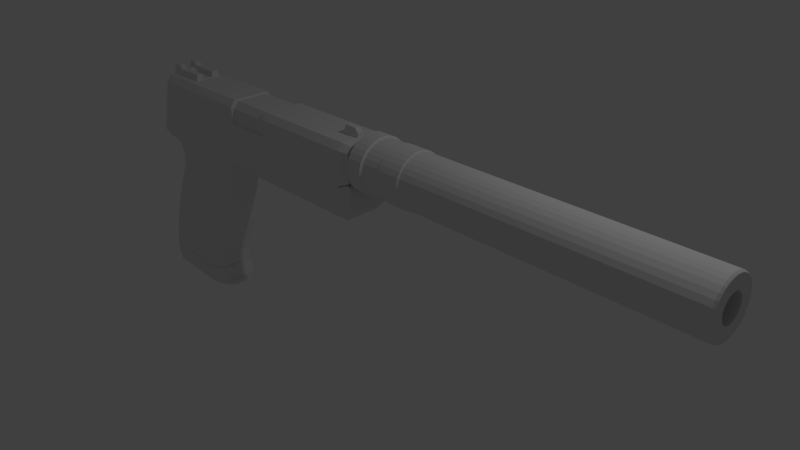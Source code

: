 # Source: Usp45.blend  (saved by Blender 2.65.0; exported with 4.5.12 LTS)
import bpy
from mathutils import Matrix  # noqa: F401  (used for matrix-valued properties, if any)

bpy.ops.wm.read_factory_settings(use_empty=True)
scene = bpy.context.scene
scene.name = 'Scene'

# ---- collections
col_collection_1 = bpy.data.collections.new('Collection 1'); scene.collection.children.link(col_collection_1)

# ---- materials (node trees are filled in below, after node groups)
mat_material = bpy.data.materials.new('Material')
mat_material.alpha_threshold = 0.0
mat_material.use_transparent_shadow = False
mat_material.roughness = 0.5
mat_material.line_color = (0.0, 0.0, 0.0, 1.0)

# ---- material node trees

# ---- world
world_world = bpy.data.worlds.new('World'); scene.world = world_world
world_world.color = (0.05088, 0.05088, 0.05088)
world_world.use_sun_shadow = False
world_world.sun_shadow_jitter_overblur = 0.0
world_world.cycles.sampling_method = 'MANUAL'
world_world.cycles.sample_map_resolution = 256

# ---- cameras
cam_camera = bpy.data.cameras.new('Camera')
cam_camera.clip_end = 100.0
cam_camera.lens = 35.0
cam_camera.sensor_width = 32.0
cam_camera.sensor_height = 18.0
cam_camera.ortho_scale = 7.314
cam_camera.dof.focus_distance = 0.0
cam_camera.dof.aperture_fstop = 128.0

# ---- lights
light_lamp = bpy.data.lights.new('Lamp', 'POINT')
light_lamp.transmission_factor = 0.0
light_lamp.cutoff_distance = 30.0
light_lamp.energy = 100.0
light_lamp.shadow_buffer_clip_start = 1.001
light_lamp.shadow_soft_size = 0.1
light_lamp.shadow_maximum_resolution = 0.006
light_lamp.use_absolute_resolution = True
light_lamp.cycles.use_multiple_importance_sampling = False

# ---- meshes
me_cube = bpy.data.meshes.new('Cube')
me_cube.from_pydata([(2.161, 0.4963, -1.128), (2.161, -0.4963, -1.128), (-6.455, -0.4373, -1.054), (-6.455, 0.4373, -1.054), (2.461, 0.451, -0.8475), (2.461, -0.451, -0.8475), (-2.411, 0.4963, -1.128), (-2.411, -0.4963, -1.128), (-5.793, 0.5209, -1.212), (-5.793, -0.5209, -1.212), (-2.41, 0.6883, -0.8587), (-2.41, -0.6883, -0.8587), (2.461, -0.6254, -0.6238), (2.461, 0.6254, -0.6238), (-4.08, -0.5066, -5.032), (-4.08, 0.5066, -5.032), (-5.253, -0.6883, -1.521), (-5.253, 0.6883, -1.521), (-2.957, -0.6883, -0.8587), (-2.957, 0.6883, -0.8587), (-5.716, 0.6883, -0.9181), (-5.716, -0.6883, -0.9181), (-3.128, 0.4963, -1.573), (-5.648, 0.5209, -1.511), (-5.35, 0.6883, -1.171), (-6.823, 0.5316, -5.28), (-6.823, -0.5316, -5.28), (-4.141, 0.4834, -4.997), (-4.141, -0.4834, -4.997), (-6.36, 0.6883, -4.887), (-6.36, -0.6883, -4.887), (-6.194, -0.6883, -4.114), (-6.194, 0.6883, -4.114), (-2.97, -0.4963, -1.128), (-2.97, 0.4963, -1.128), (-6.018, -0.5209, -2.566), (-3.542, -0.4963, -2.85), (-3.761, -0.4963, -3.545), (-3.761, 0.4963, -3.545), (-6.53, 0.5779, -0.8283), (-6.53, -0.5779, -0.8283), (2.161, -0.6883, -0.8587), (2.161, 0.6883, -0.8587), (-4.105, 0.4963, -4.972), (-4.105, -0.4963, -4.972), (-6.746, 0.5073, -4.899), (-6.746, -0.5073, -4.899), (-6.328, -0.5209, -3.303), (-6.328, 0.5209, -3.303), (-6.337, -0.6704, -4.914), (-6.337, 0.6704, -4.914), (-6.72, 0.5209, -4.489), (-4.103, 0.4963, -4.624), (-5.35, -0.6883, -1.171), (-5.648, -0.5209, -1.511), (-3.128, -0.4963, -1.573), (-6.779, -0.5209, -4.871), (-6.779, 0.5209, -4.871), (-6.04, -0.5209, -1.122), (-6.04, 0.5209, -1.122), (-6.6, 0.5209, -4.087), (-4.011, 0.4963, -4.258), (-6.018, 0.5209, -2.566), (-3.542, 0.4963, -2.85), (-3.286, -0.4963, -2.192), (-3.286, 0.4963, -2.192), (-6.373, 0.7025, -5.303), (-6.373, -0.7025, -5.303), (-5.283, 0.6883, -0.8814), (-5.283, -0.6883, -0.8814), (-6.6, -0.5209, -4.087), (-4.011, -0.4963, -4.258), (-3.956, 0.5066, -5.423), (-3.956, -0.5066, -5.423), (-6.31, -0.6883, -4.51), (-6.31, 0.6883, -4.51), (-5.926, -0.6883, -3.341), (-5.926, 0.6883, -3.341), (-5.949, 0.6883, -0.8283), (-5.949, -0.6883, -0.8283), (-6.81, 0.5316, -4.929), (-6.81, -0.5316, -4.929), (-6.72, -0.5209, -4.489), (-4.103, -0.4963, -4.624), (-6.382, -0.7025, -4.945), (-6.382, 0.7025, -4.945), (-5.63, 0.6883, -2.611), (-5.63, -0.6883, -2.611), (-5.297, 0.6883, -1.917), (-5.297, -0.6883, -1.917), (-5.671, 0.5209, -1.866), (-5.671, -0.5209, -1.866), (-3.963, -0.5066, -5.547), (-3.963, 0.5066, -5.547), (-6.38, -0.7025, -5.427), (-6.38, 0.7025, -5.427), (-3.799, 0.307, -5.555), (-3.799, -0.307, -5.555), (-3.793, -0.307, -5.431), (-3.793, 0.307, -5.431), (-2.34, 0.6883, -0.8587), (-2.34, -0.6883, -0.8587), (-0.9567, 0.6883, -0.8587), (-0.9567, -0.6883, -0.8587), (-1.015, 0.6883, -0.8587), (-1.015, -0.6883, -0.8587), (-2.341, -0.4963, -1.128), (-2.341, 0.4963, -1.128), (-0.9574, -0.4963, -1.128), (-0.9574, 0.4963, -1.128), (-1.015, 0.4963, -1.128), (-1.015, -0.4963, -1.128), (-5.744, -0.6883, -0.2325), (-5.022, -0.6883, -0.2659), (-2.338, 0.6883, -0.2669), (-1.013, 0.6883, -0.2601), (-0.9553, 0.6883, -0.2424), (-6.294, 0.5779, -0.2325), (2.161, -0.6883, -0.2437), (2.161, 0.6883, -0.2437), (-6.294, -0.5779, -0.2325), (-2.338, -0.6883, -0.2669), (-2.408, 0.6883, -0.2437), (2.461, -0.6254, -0.1128), (-5.412, 0.6883, -0.2891), (2.461, 0.6254, -0.1128), (-2.408, -0.6883, -0.2437), (-2.926, -0.6883, -0.2437), (-2.926, 0.6883, -0.2437), (-5.412, -0.6883, -0.2891), (-5.022, 0.6883, -0.2659), (-5.744, 0.6883, -0.2325), (-1.013, -0.6883, -0.2601), (-0.9553, -0.6883, -0.2424), (-6.114, 0.6883, -0.2325), (-6.114, -0.6883, -0.2325), (-6.043, 0.6756, -0.1857), (2.369, -0.6756, -0.0698), (-2.41, 0.6756, -0.1963), (-2.341, -0.6756, -0.2195), (-6.219, -0.5672, -0.1857), (-2.917, -0.6756, -0.1963), (-2.41, -0.6756, -0.1963), (2.369, 0.6756, -0.0698), (-5.353, 0.6756, -0.2406), (-5.68, 0.6756, -0.1857), (-4.971, 0.6756, -0.2181), (-5.353, -0.6756, -0.2406), (-2.917, 0.6756, -0.1963), (-6.043, -0.6756, -0.1857), (-6.34, -0.6883, -0.8283), (-6.34, 0.6883, -0.8283), (-0.9837, -0.6756, -0.195), (-1.041, -0.6756, -0.2127), (2.075, 0.6756, -0.1963), (2.075, -0.6756, -0.1963), (-6.219, 0.5672, -0.1857), (-0.9837, 0.6756, -0.195), (-1.041, 0.6756, -0.2127), (-2.341, 0.6756, -0.2195), (-4.971, -0.6756, -0.2181), (-5.68, -0.6756, -0.1857), (-6.319, -0.5209, -1.076), (-6.319, 0.5209, -1.076), (-2.518, -0.6143, -0.6831), (-2.518, 0.6143, -0.6831), (-0.9151, 0.6143, -0.6831), (-0.9151, -0.6143, -0.6831), (-2.518, -0.4686, 0.9198), (-2.518, 0.4686, 0.9198), (-0.9151, 0.4686, 0.9198), (-0.9151, -0.4686, 0.9198), (-2.518, 0.6143, 0.7288), (-2.518, -0.6143, 0.7288), (-0.9151, 0.6143, 0.7288), (-0.9151, -0.6143, 0.7288), (-0.9833, 0.2991, 0.4312), (2.698, 0.2991, 0.4312), (-0.9833, 0.2934, 0.3728), (2.698, 0.2934, 0.3728), (-0.9833, 0.2764, 0.3167), (2.698, 0.2764, 0.3167), (-0.9833, 0.2487, 0.265), (2.698, 0.2487, 0.265), (-0.9833, 0.2115, 0.2197), (2.698, 0.2115, 0.2197), (-0.9833, 0.1662, 0.1825), (2.698, 0.1662, 0.1825), (-0.9833, 0.1145, 0.1548), (2.698, 0.1145, 0.1548), (-0.9833, 0.05836, 0.1378), (2.698, 0.05836, 0.1378), (-0.9833, 4.933e-07, 0.132), (2.698, 5.737e-07, 0.132), (-0.9833, -0.05836, 0.1378), (2.698, -0.05836, 0.1378), (-0.9833, -0.1145, 0.1548), (2.698, -0.1145, 0.1548), (-0.9833, -0.1662, 0.1825), (2.698, -0.1662, 0.1825), (-0.9833, -0.2115, 0.2197), (2.698, -0.2115, 0.2197), (-0.9833, -0.2487, 0.265), (2.698, -0.2487, 0.265), (-0.9833, -0.2764, 0.3167), (2.698, -0.2764, 0.3167), (-0.9833, -0.2934, 0.3728), (2.698, -0.2934, 0.3728), (-0.9833, -0.2991, 0.4312), (2.698, -0.2991, 0.4312), (-0.9833, -0.2934, 0.4895), (2.698, -0.2934, 0.4895), (-0.9833, -0.2764, 0.5456), (2.698, -0.2764, 0.5456), (-0.9833, -0.2487, 0.5974), (2.698, -0.2487, 0.5974), (-0.9833, -0.2115, 0.6427), (2.698, -0.2115, 0.6427), (-0.9833, -0.1662, 0.6799), (2.698, -0.1662, 0.6799), (-0.9833, -0.1145, 0.7075), (2.698, -0.1145, 0.7075), (-0.9833, -0.05836, 0.7245), (2.698, -0.05836, 0.7245), (-0.9833, 6.792e-07, 0.7303), (2.698, 7.596e-07, 0.7303), (-0.9833, 0.05836, 0.7245), (2.698, 0.05836, 0.7245), (-0.9833, 0.1145, 0.7075), (2.698, 0.1145, 0.7075), (-0.9833, 0.1662, 0.6799), (2.698, 0.1662, 0.6799), (-0.9833, 0.2115, 0.6427), (2.698, 0.2115, 0.6427), (-0.9833, 0.2487, 0.5974), (2.698, 0.2487, 0.5974), (-0.9833, 0.2764, 0.5456), (2.698, 0.2764, 0.5456), (-0.9833, 0.2934, 0.4895), (2.698, 0.2934, 0.4895), (-3.39, -0.6883, -1.136), (-3.39, 0.6883, -1.136), (-4.502, 0.6883, -4.957), (-4.502, -0.6883, -4.957), (-4.143, -0.6883, -3.509), (-4.383, -0.7025, -5.401), (-4.383, 0.7025, -5.401), (-4.528, -0.6704, -4.983), (-4.528, 0.6704, -4.983), (-3.641, 0.6883, -2.144), (-3.641, -0.6883, -2.144), (-4.396, -0.6883, -4.233), (-4.492, -0.6883, -4.604), (-3.367, 0.6883, -0.8627), (-3.367, -0.6883, -0.8627), (-3.503, -0.6883, -1.564), (-3.911, -0.6883, -2.808), (-4.486, 0.7025, -5.017), (-4.486, -0.7025, -5.017), (-4.143, 0.6883, -3.509), (-4.396, 0.6883, -4.233), (-4.492, 0.6883, -4.604), (-3.503, 0.6883, -1.564), (-3.911, 0.6883, -2.808), (-4.389, -0.7025, -5.526), (-4.389, 0.7025, -5.526), (-3.295, 0.6883, -0.2477), (-3.295, -0.6883, -0.2477), (-3.279, -0.6756, -0.2002), (-3.279, 0.6756, -0.2002), (-6.546, -0.1932, 0.3099), (-6.546, 0.1932, 0.3099), (-6.238, 0.1932, -0.07834), (-6.238, -0.1932, -0.07834), (-6.402, -0.1932, 0.5648), (-6.402, 0.1932, 0.5648), (-5.987, 0.1932, 0.4677), (-5.987, -0.1932, 0.4677), (-6.273, 0.1932, 0.5189), (-6.418, 0.1932, 0.2137), (-6.273, -0.1932, 0.5189), (-6.418, -0.1932, 0.2137), (-6.161, -0.1932, 0.4925), (-6.31, 0.1932, 0.08588), (-6.31, -0.1932, 0.08588), (-6.161, 0.1932, 0.4925), (-6.244, -0.1932, 0.4441), (-6.364, -0.1932, 0.1733), (-6.244, 0.1932, 0.4441), (-6.364, 0.1932, 0.1733), (-6.194, -0.1932, 0.4112), (-6.194, 0.1932, 0.4112), (-6.024, -0.1932, 0.3648), (-6.024, 0.1932, 0.3648), (-6.52, -0.1932, 0.5543), (-6.52, 0.1932, 0.5543), (-6.271, -0.1932, 0.3829), (-6.271, 0.1932, 0.3829), (-6.306, -0.1932, 0.4499), (-6.306, 0.1932, 0.4499), (-6.263, -0.1932, 0.2462), (-6.263, 0.1932, 0.2462), (-6.372, 0.1932, 0.3099), (-6.118, -0.1932, 0.171), (-6.118, 0.1932, 0.171), (-6.586, 0.1932, 0.4374), (-6.326, -0.1932, 0.2586), (-6.326, 0.1932, 0.2586), (-6.586, -0.1932, 0.4374), (-6.372, -0.1932, 0.3099)], [], [(163, 162, 2, 3), (151, 163, 3, 39), (41, 1, 5, 12), (1, 0, 4, 5), (107, 106, 7, 6), (100, 107, 6, 10), (114, 100, 10, 122), (10, 6, 34, 19), (22, 55, 64, 65), (6, 7, 33, 34), (68, 24, 8, 20), (118, 41, 12, 123), (4, 13, 12, 5), (106, 101, 11, 7), (134, 151, 39, 117), (0, 42, 13, 4), (2, 40, 39, 3), (162, 150, 40, 2), (7, 11, 18, 33), (53, 69, 21, 9), (122, 10, 19, 128), (130, 68, 20, 124), (261, 52, 43, 242), (53, 9, 54, 16), (9, 21, 79, 58), (241, 34, 22, 262), (263, 63, 38, 259), (35, 62, 48, 47), (259, 38, 61, 260), (87, 35, 47, 76), (46, 45, 80, 81), (124, 20, 78, 131), (9, 8, 23, 54), (262, 22, 65, 249), (52, 83, 44, 43), (8, 9, 58, 59), (34, 33, 55, 22), (56, 57, 45, 46), (63, 36, 37, 38), (82, 51, 57, 56), (16, 54, 91, 89), (74, 82, 56, 30), (54, 23, 90, 91), (20, 8, 59, 78), (70, 60, 51, 82), (89, 91, 35, 87), (91, 90, 62, 35), (249, 65, 63, 263), (65, 64, 36, 63), (61, 71, 83, 52), (76, 47, 70, 31), (38, 37, 71, 61), (47, 48, 60, 70), (43, 44, 28, 27), (31, 70, 82, 74), (30, 56, 46, 49), (27, 28, 14, 15), (260, 61, 52, 261), (49, 46, 81, 84), (248, 27, 15, 257), (81, 80, 25, 26), (242, 43, 27, 248), (66, 67, 26, 25), (257, 15, 72, 246), (84, 81, 26, 67), (15, 14, 73, 72), (253, 241, 24, 68), (240, 254, 69, 53), (266, 253, 68, 130), (51, 75, 29, 57), (240, 53, 16, 255), (8, 24, 17, 23), (62, 86, 77, 48), (48, 77, 32, 60), (256, 87, 76, 244), (23, 17, 88, 90), (255, 16, 89, 250), (252, 74, 30, 243), (250, 89, 87, 256), (90, 88, 86, 62), (244, 76, 31, 251), (251, 31, 74, 252), (243, 30, 49, 247), (60, 32, 75, 51), (247, 49, 84, 258), (45, 50, 85, 80), (57, 29, 50, 45), (67, 66, 95, 94), (80, 85, 66, 25), (258, 84, 67, 245), (111, 105, 101, 106), (99, 98, 97, 96), (102, 109, 110, 104), (72, 73, 98, 99), (110, 111, 106, 107), (104, 110, 107, 100), (265, 264, 94, 95), (73, 92, 97, 98), (119, 42, 102, 116), (1, 41, 103, 108), (246, 72, 93, 265), (245, 67, 94, 264), (109, 108, 111, 110), (116, 102, 104, 115), (108, 103, 105, 111), (93, 72, 99, 96), (42, 0, 109, 102), (92, 93, 96, 97), (0, 1, 108, 109), (115, 104, 100, 114), (159, 114, 122, 138), (155, 118, 123, 137), (136, 134, 117, 156), (138, 122, 128, 148), (146, 130, 124, 144), (144, 124, 131, 145), (269, 266, 130, 146), (154, 119, 116, 157), (157, 116, 115, 158), (158, 115, 114, 159), (11, 126, 127, 18), (21, 129, 112, 79), (42, 119, 125, 13), (41, 118, 133, 103), (105, 132, 121, 101), (150, 135, 120, 40), (103, 133, 132, 105), (13, 125, 123, 12), (40, 120, 117, 39), (101, 121, 126, 11), (254, 267, 113, 69), (69, 113, 129, 21), (120, 140, 156, 117), (125, 143, 137, 123), (267, 268, 160, 113), (133, 152, 153, 132), (119, 154, 143, 125), (118, 155, 152, 133), (132, 153, 139, 121), (135, 149, 140, 120), (145, 131, 134, 136), (121, 139, 142, 126), (113, 160, 147, 129), (129, 147, 161, 112), (126, 142, 141, 127), (78, 59, 163, 151), (131, 78, 151, 134), (155, 154, 157, 152), (154, 155, 137, 143), (58, 79, 150, 162), (79, 112, 135, 150), (112, 161, 149, 135), (59, 58, 162, 163), (173, 172, 165, 164), (172, 174, 166, 165), (174, 175, 167, 166), (175, 173, 164, 167), (164, 165, 166, 167), (171, 170, 169, 168), (168, 169, 172, 173), (169, 170, 174, 172), (170, 171, 175, 174), (171, 168, 173, 175), (176, 177, 179, 178), (178, 179, 181, 180), (180, 181, 183, 182), (182, 183, 185, 184), (184, 185, 187, 186), (186, 187, 189, 188), (188, 189, 191, 190), (190, 191, 193, 192), (192, 193, 195, 194), (194, 195, 197, 196), (196, 197, 199, 198), (198, 199, 201, 200), (200, 201, 203, 202), (202, 203, 205, 204), (204, 205, 207, 206), (206, 207, 209, 208), (208, 209, 211, 210), (210, 211, 213, 212), (212, 213, 215, 214), (214, 215, 217, 216), (216, 217, 219, 218), (218, 219, 221, 220), (220, 221, 223, 222), (222, 223, 225, 224), (224, 225, 227, 226), (226, 227, 229, 228), (228, 229, 231, 230), (230, 231, 233, 232), (232, 233, 235, 234), (234, 235, 237, 236), (179, 177, 239, 237, 235, 233, 231, 229, 227, 225, 223, 221, 219, 217, 215, 213, 211, 209, 207, 205, 203, 201, 199, 197, 195, 193, 191, 189, 187, 185, 183, 181), (238, 239, 177, 176), (236, 237, 239, 238), (176, 178, 180, 182, 184, 186, 188, 190, 192, 194, 196, 198, 200, 202, 204, 206, 208, 210, 212, 214, 216, 218, 220, 222, 224, 226, 228, 230, 232, 234, 236, 238), (75, 261, 242, 29), (24, 241, 262, 17), (86, 263, 259, 77), (77, 259, 260, 32), (17, 262, 249, 88), (88, 249, 263, 86), (32, 260, 261, 75), (50, 248, 257, 85), (29, 242, 248, 50), (85, 257, 246, 66), (19, 34, 241, 253), (33, 18, 254, 240), (128, 19, 253, 266), (33, 240, 255, 55), (36, 256, 244, 37), (55, 255, 250, 64), (83, 252, 243, 44), (64, 250, 256, 36), (37, 244, 251, 71), (71, 251, 252, 83), (44, 243, 247, 28), (28, 247, 258, 14), (14, 258, 245, 73), (93, 92, 264, 265), (66, 246, 265, 95), (73, 245, 264, 92), (148, 128, 266, 269), (18, 127, 267, 254), (127, 141, 268, 267), (308, 305, 271, 270), (301, 304, 272, 283), (304, 303, 273, 272), (309, 308, 270, 281), (284, 283, 272, 273), (280, 278, 275, 274), (305, 302, 279, 271), (306, 309, 281, 287), (270, 271, 279, 281), (286, 288, 278, 280), (307, 301, 283, 289), (280, 274, 294, 298), (282, 285, 288, 286), (277, 276, 285, 282), (302, 307, 289, 279), (303, 300, 284, 273), (275, 278, 299, 295), (287, 289, 283, 284), (278, 288, 297, 299), (300, 306, 287, 284), (281, 279, 289, 287), (285, 276, 293, 291), (288, 285, 291, 297), (274, 275, 295, 294), (276, 277, 292, 293), (286, 280, 298, 296), (277, 282, 290, 292), (282, 286, 296, 290), (293, 292, 303, 304), (298, 294, 308, 309), (290, 296, 306, 300), (295, 299, 302, 305), (297, 291, 301, 307), (294, 295, 305, 308), (292, 290, 300, 303), (296, 298, 309, 306), (291, 293, 304, 301), (299, 297, 307, 302)])
me_cube.materials.append(mat_material)
me_cube.use_remesh_preserve_volume = False
me_cube.use_remesh_preserve_attributes = False
me_cube.use_mirror_vertex_groups = False
me_cube.update()
me_cube_001 = bpy.data.meshes.new('Cube.001')
me_cube_001.from_pydata([(1.629, -0.1247, 0.8243), (1.629, 0.1247, 0.8243), (2.217, 0.1247, 0.8243), (2.217, -0.1247, 0.8243), (1.783, -0.07679, 1.214), (1.783, 0.07679, 1.214), (2.212, 0.07679, 1.083), (2.212, -0.07679, 1.083), (2.121, 0.07679, 1.192), (2.079, 0.1247, 0.8243), (2.121, -0.07679, 1.192), (2.079, -0.1247, 0.8243), (-5.839, -0.4056, 0.8364), (-5.839, 0.4056, 0.8364), (-4.61, 0.4056, 0.8364), (-4.61, -0.4056, 0.8364), (-5.804, -0.3317, 1.25), (-5.804, 0.3317, 1.25), (-4.625, 0.3404, 1.15), (-4.625, -0.3404, 1.15), (-5.43, 0.3404, 1.15), (-5.43, 0.4056, 0.8364), (-5.43, -0.3404, 1.15), (-5.43, -0.4056, 0.8364), (-5.49, -0.4056, 0.8364), (-5.582, 0.3317, 1.25), (-5.582, -0.3317, 1.25), (-5.49, 0.4056, 0.8364), (-5.49, -0.1787, 0.8364), (-4.61, -0.1787, 0.8364), (-5.819, -0.1461, 1.085), (-5.582, -0.1461, 1.085), (-5.839, 0.1679, 0.8364), (-4.61, 0.1679, 0.8364), (-5.819, 0.1373, 1.085), (-4.618, 0.141, 0.986), (-5.819, -8.702e-08, 1.085), (-5.839, -8.702e-08, 0.8364), (-4.618, -8.702e-08, 0.986), (-4.61, -8.702e-08, 0.8364), (-5.49, 0.2028, 0.8364), (-5.43, 0.1702, 1.15), (-5.582, 0.1658, 1.25), (-5.43, 0.2028, 0.8364), (-5.43, -8.702e-08, 0.8364), (-5.43, -8.702e-08, 0.986), (-5.49, -8.702e-08, 0.8364), (-5.582, -8.702e-08, 1.085), (-5.49, 0.1679, 0.8364), (-5.43, 0.1679, 0.8364), (-5.43, 0.141, 0.986), (-5.582, 0.1373, 1.085), (-5.43, -0.1714, 1.15), (-5.43, -0.2042, 0.8364), (-4.625, -0.1714, 1.15), (-5.839, -0.2042, 0.8364), (-5.582, -0.167, 1.25), (-5.49, -0.2042, 0.8364), (-5.804, -0.167, 1.25), (-4.61, -0.2042, 0.8364), (-5.43, -0.1787, 0.8364), (-5.839, -0.1787, 0.8364), (-4.618, -0.15, 0.986), (-5.43, -0.15, 0.986), (-5.839, 0.2028, 0.8364), (-4.625, 0.1702, 1.15), (-4.61, 0.2028, 0.8364), (-5.804, 0.1658, 1.25), (2.161, 0.5494, 0.961), (2.161, -0.5494, 0.961), (-5.893, -0.4612, 0.961), (-5.893, 0.4612, 0.961), (2.461, 0.4992, 0.9155), (2.461, -0.4992, 0.9155), (-2.404, 0.5494, 0.961), (-2.404, -0.5494, 0.961), (-4.897, 0.5494, 0.961), (-4.897, -0.5494, 0.961), (-4.58, -0.5494, 0.961), (-2.873, -0.5494, 0.961), (-2.873, 0.5494, 0.961), (-1.063, 0.5568, 0.3206), (-2.287, 0.5568, 0.3102), (-4.58, 0.5494, 0.961), (-5.395, -0.5494, 0.961), (-5.395, 0.5494, 0.961), (-5.735, 0.6883, -0.1386), (-5.012, 0.6883, -0.1712), (-5.4, -0.6883, -0.1938), (-2.924, 0.6883, -0.149), (2.461, 0.6254, 0.7665), (2.461, -0.6254, 0.7665), (-6.284, -0.5779, -0.1386), (-2.338, -0.6883, -0.1731), (-2.408, 0.6883, -0.149), (2.461, -0.6254, -0.02223), (-4.656, -0.6883, 0.7598), (-4.656, 0.6883, 0.7598), (-2.352, 0.5568, 0.3456), (-2.352, -0.5544, 0.3456), (-5.455, -0.6883, 0.7656), (-5.455, 0.6883, 0.7656), (2.461, 0.6254, -0.02223), (-5.4, 0.6883, -0.1938), (-2.924, -0.6883, -0.149), (-2.408, -0.6883, -0.149), (-0.9533, -0.6883, 0.7846), (-0.9533, 0.6883, 0.7846), (-0.9529, -0.5494, 0.9646), (-0.9529, 0.5494, 0.9646), (-2.351, 0.5568, 0.7596), (-2.351, -0.5544, 0.7596), (-5.963, -0.5779, 0.7656), (-5.963, 0.5779, 0.7656), (-1.008, 0.4447, 0.9226), (-1.008, -0.4423, 0.9226), (-4.986, -0.6883, 0.7558), (-2.405, -0.6883, 0.7814), (2.161, 0.6883, 0.7814), (2.161, -0.6883, 0.7814), (-5.735, -0.6883, -0.1386), (-5.012, -0.6883, -0.1712), (-2.338, 0.6883, -0.1731), (-1.013, 0.6883, -0.166), (-2.405, 0.6883, 0.7814), (-4.986, 0.6883, 0.7558), (-2.882, 0.6883, 0.7814), (-2.882, -0.6883, 0.7814), (-1.013, -0.6883, -0.166), (-0.9553, -0.6883, -0.1477), (2.161, 0.6883, -0.149), (2.161, -0.6883, -0.149), (-6.284, 0.5779, -0.1386), (-0.9553, 0.6883, -0.1477), (-6.105, -0.6883, -0.1386), (-6.105, 0.6883, -0.1386), (-5.932, 0.6883, 0.3713), (-6.043, 0.6756, -0.1857), (-2.406, -0.6883, 0.3162), (2.461, 0.6254, 0.3721), (-6.124, -0.5779, 0.3135), (-2.406, 0.6883, 0.3162), (-5.577, -0.6883, 0.3713), (-1.009, 0.5568, 0.7625), (-2.336, 0.6883, 0.2764), (-4.834, -0.6883, 0.2943), (-2.903, -0.6883, 0.3162), (-5.193, 0.6883, 0.281), (-1.012, 0.6883, 0.2881), (-5.595, -0.6883, 0.3135), (-5.951, 0.6883, 0.3135), (-5.932, -0.6883, 0.3713), (-4.834, 0.6883, 0.2943), (-5.193, -0.6883, 0.281), (-1.009, -0.5544, 0.7625), (-0.9542, -0.6883, 0.3781), (-5.595, 0.6883, 0.3135), (-2.903, 0.6883, 0.3162), (2.369, -0.6756, -0.0698), (-2.41, 0.6756, -0.1963), (-2.341, -0.6756, -0.2195), (-6.219, -0.5672, -0.1857), (-2.917, -0.6756, -0.1963), (-2.41, -0.6756, -0.1963), (2.369, 0.6756, -0.0698), (-5.353, 0.6756, -0.2406), (2.461, -0.6254, 0.3721), (-2.336, -0.6883, 0.2764), (-5.68, 0.6756, -0.1857), (-4.971, 0.6756, -0.2181), (-5.353, -0.6756, -0.2406), (-2.917, 0.6756, -0.1963), (-0.9543, -0.6883, 0.3185), (-1.012, -0.6883, 0.2881), (-4.812, -0.6883, 0.3538), (-2.35, -0.4423, 0.9195), (-5.951, -0.6883, 0.3135), (-6.043, -0.6756, -0.1857), (2.161, -0.6883, 0.3757), (-0.9542, 0.6883, 0.3781), (-0.9837, -0.6756, -0.195), (-1.041, -0.6756, -0.2127), (-2.35, 0.4447, 0.9195), (2.461, -0.6254, 0.4226), (2.161, 0.6883, 0.3162), (-6.124, 0.5779, 0.3135), (-5.797, -0.6883, 0.7656), (-5.797, 0.6883, 0.7656), (2.075, 0.6756, -0.1963), (2.075, -0.6756, -0.1963), (-6.219, 0.5672, -0.1857), (-0.9837, 0.6756, -0.195), (-0.9543, 0.6883, 0.3185), (2.161, -0.6883, 0.3162), (-1.041, 0.6756, -0.2127), (-2.341, 0.6756, -0.2195), (-4.971, -0.6756, -0.2181), (-5.68, -0.6756, -0.1857), (2.161, 0.6883, 0.3757), (-6.103, 0.5779, 0.3713), (-6.103, -0.5779, 0.3713), (-2.406, 0.6883, 0.3757), (-5.167, 0.6883, 0.3417), (-2.9, -0.6883, 0.3757), (2.461, 0.6254, 0.4226), (-2.406, -0.6883, 0.3757), (-2.9, 0.6883, 0.3757), (-5.577, 0.6883, 0.3713), (-5.167, -0.6883, 0.3417), (-4.812, 0.6883, 0.3538), (-5.731, -0.5494, 0.961), (-5.731, 0.5494, 0.961), (-1.009, -0.5544, 0.4007), (-2.287, -0.5544, 0.3102), (-1.009, -0.5544, 0.3476), (-1.063, -0.5544, 0.3206), (-1.009, 0.5568, 0.4007), (-1.009, 0.5568, 0.3476), (-2.352, 0.5568, 0.3986), (-2.352, -0.5544, 0.3986), (2.161, -3.576e-07, 0.961), (-5.893, 2.086e-07, 0.961), (2.461, -3.278e-07, 0.9155), (-2.404, 5.96e-08, 0.961), (-4.897, 5.96e-08, 0.961), (-2.873, 5.96e-08, 0.961), (-5.395, 1.788e-07, 0.961), (-4.58, 5.96e-08, 0.961), (-5.963, 1.788e-07, 0.7656), (-6.284, 1.788e-07, -0.1386), (2.461, -2.98e-07, 0.7665), (-0.9529, -5.96e-08, 0.9646), (2.461, -1.788e-07, -0.02223), (2.461, -2.384e-07, 0.4226), (2.369, -1.788e-07, -0.0698), (-6.219, 1.788e-07, -0.1857), (-1.008, 0.001189, 0.9226), (-5.731, 1.788e-07, 0.961), (2.461, -2.384e-07, 0.3721), (-2.35, 0.001189, 0.9195), (-2.351, 0.001189, 0.7596), (-2.352, 0.001189, 0.3986), (-2.352, 0.001189, 0.3456), (-2.287, 0.001189, 0.3102), (-1.063, 0.001189, 0.3206), (-1.009, 0.001189, 0.3476), (-1.009, 0.001189, 0.4007), (-1.009, 0.001189, 0.7625), (2.369, -0.2146, -0.0698), (2.461, -0.1986, 0.4226), (2.461, -0.1986, -0.02223), (-0.9529, -0.1745, 0.9646), (-2.287, -0.1753, 0.3102), (-2.352, -0.1753, 0.3456), (-2.351, -0.1753, 0.7596), (-6.103, -0.1835, 0.3713), (-5.049, 1.788e-07, 0.3739), (-5.069, 1.788e-07, 0.3161), (-5.731, 0.1844, 0.961), (2.461, 0.2099, 0.3721), (-6.219, -0.1801, -0.1857), (-6.124, -0.1835, 0.3135), (-6.284, -0.1835, -0.1386), (-5.963, -0.1835, 0.7656), (-4.897, 0.1844, 0.961), (-2.873, 0.1844, 0.961), (-1.009, -0.1753, 0.4007), (-1.009, -0.1753, 0.3476), (2.461, 0.1675, 0.9155), (-2.404, 0.1844, 0.961), (-2.287, 0.1877, 0.3102), (-1.009, 0.1877, 0.3476), (-5.893, -0.1465, 0.961), (-1.009, -0.1753, 0.7625), (-1.063, -0.1753, 0.3206), (-2.352, -0.1753, 0.3986), (-1.009, 0.1877, 0.4007), (2.161, 0.1844, 0.961), (-2.35, 0.15, 0.9195), (-2.352, 0.1877, 0.3986), (-5.069, 0.1939, 0.3161), (-5.049, 0.1939, 0.3739), (-2.35, -0.1396, 0.9195), (2.461, -0.1986, 0.3721), (-5.731, -0.1745, 0.961), (-1.008, -0.1396, 0.9226), (-5.23, 1.788e-07, -0.136), (-4.908, 1.788e-07, 0.7682), (-4.897, -0.1745, 0.961), (-2.404, -0.1745, 0.961), (2.461, -0.1585, 0.9155), (2.161, -0.1745, 0.961), (-4.908, 0.1939, 0.7682), (-5.23, 0.1939, -0.136), (-6.219, 0.1904, -0.1857), (-6.103, 0.1939, 0.3713), (2.461, 0.2099, 0.7665), (-0.9529, 0.1844, 0.9646), (-4.908, -0.1835, 0.7682), (-5.23, -0.1835, -0.136), (2.461, -0.1986, 0.7665), (-4.58, -0.1745, 0.961), (-5.395, -0.1745, 0.961), (-2.873, -0.1745, 0.961), (2.461, 0.2099, -0.02223), (2.461, 0.2099, 0.4226), (2.369, 0.2267, -0.0698), (-1.008, 0.15, 0.9226), (-5.395, 0.1844, 0.961), (-4.58, 0.1844, 0.961), (-5.069, -0.1835, 0.3161), (-5.049, -0.1835, 0.3739), (-1.063, 0.1877, 0.3206), (-1.009, 0.1877, 0.7625), (-2.351, 0.1877, 0.7596), (-2.352, 0.1877, 0.3456), (-6.124, 0.1939, 0.3135), (-6.284, 0.1939, -0.1386), (-5.963, 0.1939, 0.7656), (-5.893, 0.1548, 0.961)], [], [(4, 5, 1, 0), (8, 6, 2, 9), (6, 7, 3, 2), (10, 4, 0, 11), (11, 9, 2, 3), (10, 8, 5, 4), (5, 8, 9, 1), (7, 10, 11, 3), (0, 1, 9, 11), (7, 6, 8, 10), (67, 17, 13, 64), (20, 18, 14, 21), (54, 19, 15, 59), (26, 16, 12, 24), (43, 21, 14, 66), (42, 25, 17, 67), (25, 20, 21, 27), (19, 22, 23, 15), (40, 27, 21, 43), (65, 18, 20, 41), (22, 26, 24, 23), (62, 38, 45, 63), (35, 38, 39, 33), (64, 13, 27, 40), (30, 36, 37, 61), (17, 25, 27, 13), (63, 45, 47, 31), (41, 20, 25, 42), (61, 37, 46, 28), (60, 44, 39, 29), (31, 47, 36, 30), (28, 46, 44, 60), (12, 55, 57, 24), (22, 52, 56, 26), (23, 53, 59, 15), (38, 62, 29, 39), (16, 58, 55, 12), (50, 41, 42, 51), (57, 28, 60, 53), (51, 42, 67, 34), (62, 54, 59, 29), (19, 54, 52, 22), (65, 35, 33, 66), (36, 34, 32, 37), (26, 56, 58, 16), (32, 64, 40, 48), (24, 57, 53, 23), (18, 65, 66, 14), (49, 43, 66, 33), (35, 65, 41, 50), (37, 32, 48, 46), (53, 60, 29, 59), (56, 31, 30, 58), (48, 40, 43, 49), (34, 67, 64, 32), (58, 30, 61, 55), (52, 63, 31, 56), (44, 49, 33, 39), (55, 61, 28, 57), (54, 62, 63, 52), (38, 35, 50, 45), (46, 48, 49, 44), (45, 50, 51, 47), (47, 51, 34, 36), (284, 272, 70, 210), (291, 69, 73, 290), (186, 210, 70, 112), (318, 319, 71, 113), (300, 290, 73, 91), (118, 68, 72, 90), (314, 110, 182, 278), (144, 141, 98, 82), (117, 75, 79, 127), (96, 78, 77, 116), (289, 303, 79, 75), (301, 288, 77, 78), (116, 77, 84, 100), (288, 302, 84, 77), (127, 79, 78, 96), (303, 301, 78, 79), (297, 109, 114, 307), (106, 108, 115, 154), (249, 300, 91, 183), (291, 251, 108, 69), (76, 125, 101, 85), (138, 167, 213, 99), (80, 126, 97, 83), (198, 118, 90, 204), (289, 75, 175, 282), (107, 179, 216, 143), (211, 187, 113, 71), (167, 173, 215, 213), (205, 117, 127, 203), (203, 127, 96, 174), (151, 186, 112, 200), (178, 119, 106, 155), (295, 318, 113, 199), (172, 155, 212, 214), (119, 69, 108, 106), (205, 138, 99, 219), (75, 117, 111, 175), (208, 116, 100, 142), (148, 144, 82, 81), (83, 97, 125, 76), (141, 94, 89, 157), (69, 119, 91, 73), (174, 96, 116, 208), (74, 124, 126, 80), (68, 118, 107, 109), (163, 105, 104, 162), (170, 88, 120, 197), (188, 130, 102, 164), (144, 122, 94, 141), (157, 89, 87, 152), (152, 87, 103, 147), (189, 131, 129, 180), (181, 128, 93, 160), (184, 130, 133, 192), (177, 134, 92, 161), (180, 129, 128, 181), (148, 123, 122, 144), (248, 250, 95, 158), (192, 133, 123, 148), (150, 135, 132, 185), (294, 317, 132, 190), (160, 93, 105, 163), (147, 103, 86, 156), (162, 104, 121, 196), (193, 131, 95, 166), (196, 121, 88, 170), (130, 188, 191, 133), (173, 172, 214, 215), (105, 138, 146, 104), (123, 194, 195, 122), (131, 193, 172, 129), (103, 165, 168, 86), (209, 152, 147, 202), (141, 201, 218, 98), (133, 191, 194, 123), (250, 283, 166, 95), (97, 209, 202, 125), (202, 147, 156, 207), (122, 195, 159, 94), (125, 202, 207, 101), (317, 316, 185, 132), (94, 159, 171, 89), (118, 198, 179, 107), (198, 184, 192, 179), (201, 124, 110, 218), (142, 100, 186, 151), (179, 192, 217, 216), (87, 169, 165, 103), (131, 189, 158, 95), (93, 167, 138, 105), (89, 171, 169, 87), (135, 137, 190, 132), (136, 150, 185, 199), (178, 193, 166, 183), (128, 173, 167, 93), (117, 205, 219, 111), (146, 203, 174, 145), (201, 141, 157, 206), (153, 208, 142, 149), (88, 153, 149, 120), (129, 172, 173, 128), (134, 176, 140, 92), (124, 201, 206, 126), (130, 184, 139, 102), (121, 145, 153, 88), (104, 146, 145, 121), (119, 178, 183, 91), (100, 84, 210, 186), (206, 157, 152, 209), (192, 148, 81, 217), (155, 106, 154, 212), (176, 151, 200, 140), (138, 205, 203, 146), (316, 295, 199, 185), (193, 178, 155, 172), (207, 156, 150, 136), (184, 198, 204, 139), (126, 206, 209, 97), (109, 107, 143, 114), (187, 136, 199, 113), (145, 174, 208, 153), (283, 249, 183, 166), (86, 168, 137, 135), (124, 74, 182, 110), (156, 86, 135, 150), (149, 142, 151, 176), (197, 120, 134, 177), (101, 207, 136, 187), (85, 101, 187, 211), (120, 149, 176, 134), (302, 284, 210, 84), (279, 218, 110, 314), (275, 219, 99, 253), (270, 82, 98, 315), (312, 81, 82, 270), (271, 217, 81, 312), (276, 216, 217, 271), (266, 212, 154, 273), (285, 273, 154, 115), (258, 319, 221, 237), (277, 220, 222, 268), (263, 272, 221, 228), (296, 268, 222, 230), (254, 240, 239, 282), (269, 265, 225, 223), (309, 264, 224, 227), (264, 308, 226, 224), (265, 309, 227, 225), (251, 231, 236, 285), (305, 296, 230, 233), (277, 297, 231, 220), (269, 223, 239, 278), (228, 318, 292, 287), (306, 304, 232, 234), (260, 262, 229, 235), (304, 259, 238, 232), (318, 295, 281, 292), (261, 255, 311, 310), (259, 305, 233, 238), (308, 258, 237, 226), (275, 241, 240, 254), (279, 241, 242, 315), (252, 243, 242, 253), (274, 244, 243, 252), (267, 245, 244, 274), (266, 246, 245, 267), (276, 246, 247, 313), (307, 313, 247, 236), (230, 222, 290, 300), (225, 227, 301, 303), (246, 266, 273, 247), (224, 226, 302, 288), (108, 251, 285, 115), (211, 71, 319, 258), (233, 230, 300, 249), (85, 211, 258, 308), (111, 254, 282, 175), (220, 231, 251, 291), (299, 310, 257, 286), (102, 139, 259, 304), (215, 274, 252, 213), (214, 267, 274, 215), (76, 85, 308, 264), (227, 224, 288, 301), (241, 275, 253, 242), (68, 277, 268, 72), (219, 275, 254, 111), (223, 225, 303, 289), (295, 316, 280, 281), (226, 237, 284, 302), (218, 279, 315, 98), (140, 200, 255, 261), (235, 229, 317, 294), (237, 221, 272, 284), (234, 232, 250, 248), (213, 252, 253, 99), (90, 72, 268, 296), (92, 140, 261, 262), (255, 263, 298, 311), (220, 291, 290, 222), (161, 92, 262, 260), (238, 233, 249, 283), (241, 279, 314, 240), (232, 238, 283, 250), (223, 289, 282, 239), (112, 70, 272, 263), (139, 204, 305, 259), (204, 90, 296, 305), (212, 266, 267, 214), (236, 247, 273, 285), (216, 276, 313, 143), (200, 112, 263, 255), (263, 228, 287, 298), (80, 83, 309, 265), (164, 102, 304, 306), (245, 271, 312, 244), (240, 314, 278, 239), (74, 269, 278, 182), (244, 312, 270, 243), (231, 297, 307, 236), (68, 109, 297, 277), (246, 276, 271, 245), (243, 270, 315, 242), (229, 262, 299, 286), (262, 261, 310, 299), (317, 229, 286, 293), (257, 256, 281, 280), (83, 76, 264, 309), (74, 80, 265, 269), (114, 143, 313, 307), (228, 221, 319, 318), (310, 311, 256, 257), (286, 257, 280, 293), (311, 298, 287, 256), (316, 317, 293, 280), (256, 287, 292, 281)])
me_cube_001.materials.append(mat_material)
me_cube_001.use_remesh_preserve_volume = False
me_cube_001.use_remesh_preserve_attributes = False
me_cube_001.use_mirror_vertex_groups = False
me_cube_001.update()
me_cylinder = bpy.data.meshes.new('Cylinder')
me_cylinder.from_pydata([(-8.836e-08, 1.0, -1.454), (1.602e-06, 1.0, 9.228), (0.1951, 0.9808, -1.454), (0.1951, 0.9808, 9.228), (0.3827, 0.9239, -1.454), (0.3827, 0.9239, 9.228), (0.5556, 0.8315, -1.454), (0.5556, 0.8315, 9.228), (0.7071, 0.7071, -1.454), (0.7071, 0.7071, 9.228), (0.8315, 0.5556, -1.454), (0.8315, 0.5556, 9.228), (0.9239, 0.3827, -1.454), (0.9239, 0.3827, 9.228), (0.9808, 0.1951, -1.454), (0.9808, 0.1951, 9.228), (1.0, 1.365e-07, -1.454), (1.0, -1.03e-06, 9.228), (0.9808, -0.1951, -1.454), (0.9808, -0.1951, 9.228), (0.9239, -0.3827, -1.454), (0.9239, -0.3827, 9.228), (0.8315, -0.5556, -1.454), (0.8315, -0.5556, 9.228), (0.7071, -0.7071, -1.454), (0.7071, -0.7071, 9.228), (0.5556, -0.8315, -1.454), (0.5556, -0.8315, 9.228), (0.3827, -0.9239, -1.454), (0.3827, -0.9239, 9.228), (0.1951, -0.9808, -1.454), (0.1951, -0.9808, 9.228), (-4.142e-07, -1.0, -1.454), (1.276e-06, -1.0, 9.228), (-0.1951, -0.9808, -1.454), (-0.1951, -0.9808, 9.228), (-0.3827, -0.9239, -1.454), (-0.3827, -0.9239, 9.228), (-0.5556, -0.8315, -1.454), (-0.5556, -0.8315, 9.228), (-0.7071, -0.7071, -1.454), (-0.7071, -0.7071, 9.228), (-0.8315, -0.5556, -1.454), (-0.8315, -0.5556, 9.228), (-0.9239, -0.3827, -1.454), (-0.9239, -0.3827, 9.228), (-0.9808, -0.1951, -1.454), (-0.9808, -0.1951, 9.228), (-1.0, 1.027e-06, -1.454), (-1.0, -1.399e-07, 9.228), (-0.9808, 0.1951, -1.454), (-0.9808, 0.1951, 9.228), (-0.9239, 0.3827, -1.454), (-0.9239, 0.3827, 9.228), (-0.8315, 0.5556, -1.454), (-0.8315, 0.5556, 9.228), (-0.7071, 0.7071, -1.454), (-0.7071, 0.7071, 9.228), (-0.5556, 0.8315, -1.454), (-0.5556, 0.8315, 9.228), (-0.3827, 0.9239, -1.454), (-0.3827, 0.9239, 9.228), (-0.1951, 0.9808, -1.454), (-0.1951, 0.9808, 9.228), (-1.043e-07, 1.046, -1.508), (0.204, 1.026, -1.508), (0.4002, 0.9662, -1.508), (0.581, 0.8695, -1.508), (0.7395, 0.7395, -1.508), (0.8695, 0.581, -1.508), (0.9662, 0.4002, -1.508), (1.026, 0.204, -1.508), (1.046, 1.353e-07, -1.508), (1.026, -0.204, -1.508), (0.9662, -0.4002, -1.508), (0.8695, -0.581, -1.508), (0.7395, -0.7395, -1.508), (0.581, -0.8695, -1.508), (0.4002, -0.9662, -1.508), (0.204, -1.026, -1.508), (-4.451e-07, -1.046, -1.508), (-0.204, -1.026, -1.508), (-0.4002, -0.9662, -1.508), (-0.581, -0.8695, -1.508), (-0.7395, -0.7395, -1.508), (-0.8695, -0.581, -1.508), (-0.9662, -0.4002, -1.508), (-1.026, -0.204, -1.508), (-1.046, 1.066e-06, -1.508), (-1.026, 0.204, -1.508), (-0.9662, 0.4002, -1.508), (-0.8695, 0.581, -1.508), (-0.7395, 0.7395, -1.508), (-0.581, 0.8695, -1.508), (-0.4002, 0.9662, -1.508), (-0.204, 1.026, -1.508), (5.643e-08, 1.046, -2.389), (0.204, 1.026, -2.389), (0.4002, 0.9662, -2.389), (0.581, 0.8695, -2.389), (0.7395, 0.7395, -2.389), (0.8695, 0.581, -2.389), (0.9662, 0.4002, -2.389), (1.026, 0.204, -2.389), (1.046, 8.749e-08, -2.389), (1.026, -0.204, -2.389), (0.9662, -0.4002, -2.389), (0.8695, -0.581, -2.389), (0.7395, -0.7395, -2.389), (0.581, -0.8695, -2.389), (0.4002, -0.9662, -2.389), (0.204, -1.026, -2.389), (-2.843e-07, -1.046, -2.389), (-0.204, -1.026, -2.389), (-0.4002, -0.9662, -2.389), (-0.581, -0.8695, -2.389), (-0.7395, -0.7395, -2.389), (-0.8695, -0.581, -2.389), (-0.9662, -0.4002, -2.389), (-1.026, -0.204, -2.389), (-1.046, 1.018e-06, -2.389), (-1.026, 0.204, -2.389), (-0.9662, 0.4002, -2.389), (-0.8695, 0.581, -2.389), (-0.7395, 0.7395, -2.389), (-0.581, 0.8695, -2.389), (-0.4002, 0.9662, -2.389), (-0.204, 1.026, -2.389), (5.506e-08, 1.012, -2.425), (0.1975, 0.993, -2.425), (0.3875, 0.9354, -2.425), (0.5625, 0.8418, -2.425), (0.7159, 0.7159, -2.425), (0.8418, 0.5625, -2.425), (0.9354, 0.3875, -2.425), (0.993, 0.1975, -2.425), (1.012, 1.003e-07, -2.425), (0.993, -0.1975, -2.425), (0.9354, -0.3875, -2.425), (0.8418, -0.5625, -2.425), (0.7159, -0.7159, -2.425), (0.5625, -0.8418, -2.425), (0.3875, -0.9354, -2.425), (0.1975, -0.993, -2.425), (-2.748e-07, -1.012, -2.425), (-0.1975, -0.993, -2.425), (-0.3875, -0.9354, -2.425), (-0.5625, -0.8418, -2.425), (-0.7159, -0.7159, -2.425), (-0.8418, -0.5625, -2.425), (-0.9354, -0.3875, -2.425), (-0.993, -0.1975, -2.425), (-1.012, 1.002e-06, -2.425), (-0.993, 0.1975, -2.425), (-0.9354, 0.3875, -2.425), (-0.8418, 0.5625, -2.425), (-0.7159, 0.7159, -2.425), (-0.5625, 0.8418, -2.425), (-0.3875, 0.9354, -2.425), (-0.1975, 0.993, -2.425), (-8.808e-08, 1.012, -3.16), (0.1975, 0.993, -3.16), (0.3875, 0.9354, -3.16), (0.5625, 0.8418, -3.16), (0.7159, 0.7159, -3.16), (0.8418, 0.5625, -3.16), (0.9354, 0.3875, -3.16), (0.993, 0.1975, -3.16), (1.012, 3.305e-08, -3.16), (0.993, -0.1975, -3.16), (0.9354, -0.3875, -3.16), (0.8418, -0.5625, -3.16), (0.7159, -0.7159, -3.16), (0.5625, -0.8418, -3.16), (0.3875, -0.9354, -3.16), (0.1975, -0.993, -3.16), (-4.18e-07, -1.012, -3.16), (-0.1975, -0.993, -3.16), (-0.3875, -0.9354, -3.16), (-0.5625, -0.8418, -3.16), (-0.7159, -0.7159, -3.16), (-0.8418, -0.5625, -3.16), (-0.9354, -0.3875, -3.16), (-0.993, -0.1975, -3.16), (-1.012, 9.342e-07, -3.16), (-0.993, 0.1975, -3.16), (-0.9354, 0.3875, -3.16), (-0.8418, 0.5625, -3.16), (-0.7159, 0.7159, -3.16), (-0.5625, 0.8418, -3.16), (-0.3875, 0.9354, -3.16), (-0.1975, 0.993, -3.16), (-1.077e-07, 1.084, -3.214), (0.2115, 1.063, -3.214), (0.4148, 1.001, -3.214), (0.6022, 0.9013, -3.214), (0.7665, 0.7665, -3.214), (0.9013, 0.6022, -3.214), (1.001, 0.4148, -3.214), (1.063, 0.2115, -3.214), (1.084, 2.507e-08, -3.214), (1.063, -0.2115, -3.214), (1.001, -0.4148, -3.214), (0.9013, -0.6022, -3.214), (0.7665, -0.7665, -3.214), (0.6022, -0.9013, -3.214), (0.4148, -1.001, -3.214), (0.2115, -1.063, -3.214), (-4.609e-07, -1.084, -3.214), (-0.2115, -1.063, -3.214), (-0.4148, -1.001, -3.214), (-0.6022, -0.9013, -3.214), (-0.7665, -0.7665, -3.214), (-0.9013, -0.6022, -3.214), (-1.001, -0.4148, -3.214), (-1.063, -0.2115, -3.214), (-1.084, 9.899e-07, -3.214), (-1.063, 0.2115, -3.214), (-1.001, 0.4148, -3.214), (-0.9013, 0.6022, -3.214), (-0.7665, 0.7665, -3.214), (-0.6022, 0.9013, -3.214), (-0.4148, 1.001, -3.214), (-0.2115, 1.063, -3.214), (1.061e-07, 1.084, -3.823), (0.2115, 1.063, -3.823), (0.4148, 1.001, -3.823), (0.6022, 0.9013, -3.823), (0.7665, 0.7665, -3.823), (0.9013, 0.6022, -3.823), (1.001, 0.4148, -3.823), (1.063, 0.2115, -3.823), (1.084, 1.068e-07, -3.823), (1.063, -0.2115, -3.823), (1.001, -0.4148, -3.823), (0.9013, -0.6022, -3.823), (0.7665, -0.7665, -3.823), (0.6022, -0.9013, -3.823), (0.4148, -1.001, -3.823), (0.2115, -1.063, -3.823), (-2.471e-07, -1.084, -3.823), (-0.2115, -1.063, -3.823), (-0.4148, -1.001, -3.823), (-0.6022, -0.9013, -3.823), (-0.7665, -0.7665, -3.823), (-0.9013, -0.6022, -3.823), (-1.001, -0.4148, -3.823), (-1.063, -0.2115, -3.823), (-1.084, 1.072e-06, -3.823), (-1.063, 0.2115, -3.823), (-1.001, 0.4148, -3.823), (-0.9013, 0.6022, -3.823), (-0.7665, 0.7665, -3.823), (-0.6022, 0.9013, -3.823), (-0.4148, 1.001, -3.823), (-0.2115, 1.063, -3.823), (1.088e-07, 1.028, -3.868), (0.2006, 1.009, -3.868), (0.3935, 0.9501, -3.868), (0.5713, 0.8551, -3.868), (0.7272, 0.7272, -3.868), (0.8551, 0.5713, -3.868), (0.9501, 0.3935, -3.868), (1.009, 0.2006, -3.868), (1.028, 1.246e-07, -3.868), (1.009, -0.2006, -3.868), (0.9501, -0.3935, -3.868), (0.8551, -0.5713, -3.868), (0.7272, -0.7272, -3.868), (0.5713, -0.8551, -3.868), (0.3935, -0.9501, -3.868), (0.2006, -1.009, -3.868), (-2.263e-07, -1.028, -3.868), (-0.2006, -1.009, -3.868), (-0.3935, -0.9501, -3.868), (-0.5713, -0.8551, -3.868), (-0.7272, -0.7272, -3.868), (-0.8551, -0.5713, -3.868), (-0.9501, -0.3935, -3.868), (-1.009, -0.2006, -3.868), (-1.028, 1.04e-06, -3.868), (-1.009, 0.2006, -3.868), (-0.9501, 0.3935, -3.868), (-0.8551, 0.5713, -3.868), (-0.7272, 0.7272, -3.868), (-0.5713, 0.8551, -3.868), (-0.3935, 0.9501, -3.868), (-0.2006, 1.009, -3.868), (1.791e-07, 0.492, -3.868), (0.09598, 0.4825, -3.868), (0.1883, 0.4545, -3.868), (0.2733, 0.4091, -3.868), (0.3479, 0.3479, -3.868), (0.4091, 0.2733, -3.868), (0.4545, 0.1883, -3.868), (0.4825, 0.09598, -3.868), (0.492, 2.306e-07, -3.868), (0.4825, -0.09598, -3.868), (0.4545, -0.1883, -3.868), (0.4091, -0.2733, -3.868), (0.3479, -0.3479, -3.868), (0.2733, -0.4091, -3.868), (0.1883, -0.4545, -3.868), (0.09598, -0.4825, -3.868), (1.877e-08, -0.492, -3.868), (-0.09598, -0.4825, -3.868), (-0.1883, -0.4545, -3.868), (-0.2733, -0.4091, -3.868), (-0.3479, -0.3479, -3.868), (-0.4091, -0.2733, -3.868), (-0.4545, -0.1883, -3.868), (-0.4825, -0.09598, -3.868), (-0.492, 6.685e-07, -3.868), (-0.4825, 0.09598, -3.868), (-0.4545, 0.1883, -3.868), (-0.4091, 0.2733, -3.868), (-0.3479, 0.3479, -3.868), (-0.2733, 0.4091, -3.868), (-0.1883, 0.4545, -3.868), (-0.09598, 0.4825, -3.868), (4.388e-07, 0.492, -2.534), (0.09598, 0.4825, -2.534), (0.1883, 0.4545, -2.534), (0.2733, 0.4091, -2.534), (0.3479, 0.3479, -2.534), (0.4091, 0.2733, -2.534), (0.4545, 0.1883, -2.534), (0.4825, 0.09598, -2.534), (0.492, 5.137e-08, -2.534), (0.4825, -0.09598, -2.534), (0.4545, -0.1883, -2.534), (0.4091, -0.2733, -2.534), (0.3479, -0.3479, -2.534), (0.2733, -0.4091, -2.534), (0.1883, -0.4545, -2.534), (0.09598, -0.4825, -2.534), (2.785e-07, -0.492, -2.534), (-0.09598, -0.4825, -2.534), (-0.1883, -0.4545, -2.534), (-0.2733, -0.4091, -2.534), (-0.3479, -0.3479, -2.534), (-0.4091, -0.2733, -2.534), (-0.4545, -0.1883, -2.534), (-0.4825, -0.09598, -2.534), (-0.492, 4.893e-07, -2.534), (-0.4825, 0.09598, -2.534), (-0.4545, 0.1883, -2.534), (-0.4091, 0.2733, -2.534), (-0.3479, 0.3479, -2.534), (-0.2733, 0.4091, -2.534), (-0.1883, 0.4545, -2.534), (-0.09598, 0.4825, -2.534), (1.618e-06, 0.9463, 9.3), (0.1846, 0.9281, 9.3), (0.3621, 0.8743, 9.3), (0.5257, 0.7868, 9.3), (0.6691, 0.6691, 9.3), (0.7868, 0.5257, 9.3), (0.8743, 0.3621, 9.3), (0.9281, 0.1846, 9.3), (0.9463, -1.027e-06, 9.3), (0.9281, -0.1846, 9.3), (0.8743, -0.3621, 9.3), (0.7868, -0.5257, 9.3), (0.6691, -0.6691, 9.3), (0.5257, -0.7868, 9.3), (0.3621, -0.8743, 9.3), (0.1846, -0.9281, 9.3), (1.31e-06, -0.9463, 9.3), (-0.1846, -0.9281, 9.3), (-0.3621, -0.8743, 9.3), (-0.5257, -0.7868, 9.3), (-0.6691, -0.6691, 9.3), (-0.7868, -0.5257, 9.3), (-0.8743, -0.3621, 9.3), (-0.9281, -0.1846, 9.3), (-0.9463, -1.847e-07, 9.3), (-0.9281, 0.1846, 9.3), (-0.8743, 0.3621, 9.3), (-0.7868, 0.5257, 9.3), (-0.6691, 0.6691, 9.3), (-0.5257, 0.7868, 9.3), (-0.3621, 0.8743, 9.3), (-0.1846, 0.9281, 9.3), (1.636e-06, 0.4743, 9.3), (0.09253, 0.4652, 9.3), (0.1815, 0.4382, 9.3), (0.2635, 0.3943, 9.3), (0.3354, 0.3354, 9.3), (0.3943, 0.2635, 9.3), (0.4382, 0.1815, 9.3), (0.4652, 0.09252, 9.3), (0.4743, -9.124e-07, 9.3), (0.4652, -0.09253, 9.3), (0.4382, -0.1815, 9.3), (0.3943, -0.2635, 9.3), (0.3354, -0.3354, 9.3), (0.2635, -0.3943, 9.3), (0.1815, -0.4382, 9.3), (0.09253, -0.4652, 9.3), (1.481e-06, -0.4743, 9.3), (-0.09252, -0.4652, 9.3), (-0.1815, -0.4382, 9.3), (-0.2635, -0.3943, 9.3), (-0.3354, -0.3354, 9.3), (-0.3943, -0.2635, 9.3), (-0.4382, -0.1815, 9.3), (-0.4652, -0.09253, 9.3), (-0.4743, -4.902e-07, 9.3), (-0.4652, 0.09252, 9.3), (-0.4382, 0.1815, 9.3), (-0.3943, 0.2635, 9.3), (-0.3354, 0.3354, 9.3), (-0.2635, 0.3943, 9.3), (-0.1815, 0.4382, 9.3), (-0.09252, 0.4652, 9.3), (-3.904e-07, 0.4743, -1.105), (0.09252, 0.4652, -1.105), (0.1815, 0.4382, -1.105), (0.2635, 0.3943, -1.105), (0.3354, 0.3354, -1.105), (0.3943, 0.2635, -1.105), (0.4382, 0.1815, -1.105), (0.4652, 0.09253, -1.105), (0.4743, 4.856e-07, -1.105), (0.4652, -0.09252, -1.105), (0.4382, -0.1815, -1.105), (0.3943, -0.2635, -1.105), (0.3354, -0.3354, -1.105), (0.2635, -0.3943, -1.105), (0.1815, -0.4382, -1.105), (0.09252, -0.4652, -1.105), (-5.45e-07, -0.4743, -1.105), (-0.09253, -0.4652, -1.105), (-0.1815, -0.4382, -1.105), (-0.2635, -0.3943, -1.105), (-0.3354, -0.3354, -1.105), (-0.3943, -0.2635, -1.105), (-0.4382, -0.1815, -1.105), (-0.4652, -0.09252, -1.105), (-0.4743, 9.078e-07, -1.105), (-0.4652, 0.09253, -1.105), (-0.4382, 0.1815, -1.105), (-0.3943, 0.2635, -1.105), (-0.3354, 0.3354, -1.105), (-0.2635, 0.3943, -1.105), (-0.1815, 0.4382, -1.105), (-0.09252, 0.4652, -1.105)], [], [(0, 1, 3, 2), (2, 3, 5, 4), (4, 5, 7, 6), (6, 7, 9, 8), (8, 9, 11, 10), (10, 11, 13, 12), (12, 13, 15, 14), (14, 15, 17, 16), (16, 17, 19, 18), (18, 19, 21, 20), (20, 21, 23, 22), (22, 23, 25, 24), (24, 25, 27, 26), (26, 27, 29, 28), (28, 29, 31, 30), (30, 31, 33, 32), (32, 33, 35, 34), (34, 35, 37, 36), (36, 37, 39, 38), (38, 39, 41, 40), (40, 41, 43, 42), (42, 43, 45, 44), (44, 45, 47, 46), (46, 47, 49, 48), (48, 49, 51, 50), (50, 51, 53, 52), (52, 53, 55, 54), (54, 55, 57, 56), (56, 57, 59, 58), (58, 59, 61, 60), (45, 43, 373, 374), (62, 63, 1, 0), (60, 61, 63, 62), (62, 0, 64, 95), (68, 69, 101, 100), (60, 62, 95, 94), (58, 60, 94, 93), (56, 58, 93, 92), (54, 56, 92, 91), (52, 54, 91, 90), (50, 52, 90, 89), (48, 50, 89, 88), (46, 48, 88, 87), (44, 46, 87, 86), (0, 2, 65, 64), (42, 44, 86, 85), (40, 42, 85, 84), (38, 40, 84, 83), (36, 38, 83, 82), (34, 36, 82, 81), (32, 34, 81, 80), (30, 32, 80, 79), (28, 30, 79, 78), (26, 28, 78, 77), (24, 26, 77, 76), (22, 24, 76, 75), (20, 22, 75, 74), (18, 20, 74, 73), (16, 18, 73, 72), (14, 16, 72, 71), (12, 14, 71, 70), (10, 12, 70, 69), (8, 10, 69, 68), (6, 8, 68, 67), (4, 6, 67, 66), (2, 4, 66, 65), (103, 104, 136, 135), (65, 66, 98, 97), (94, 95, 127, 126), (91, 92, 124, 123), (88, 89, 121, 120), (85, 86, 118, 117), (82, 83, 115, 114), (79, 80, 112, 111), (76, 77, 109, 108), (73, 74, 106, 105), (70, 71, 103, 102), (67, 68, 100, 99), (64, 65, 97, 96), (93, 94, 126, 125), (90, 91, 123, 122), (87, 88, 120, 119), (84, 85, 117, 116), (81, 82, 114, 113), (78, 79, 111, 110), (75, 76, 108, 107), (72, 73, 105, 104), (69, 70, 102, 101), (66, 67, 99, 98), (95, 64, 96, 127), (92, 93, 125, 124), (89, 90, 122, 121), (86, 87, 119, 118), (83, 84, 116, 115), (80, 81, 113, 112), (77, 78, 110, 109), (74, 75, 107, 106), (71, 72, 104, 103), (138, 139, 171, 170), (100, 101, 133, 132), (97, 98, 130, 129), (126, 127, 159, 158), (123, 124, 156, 155), (120, 121, 153, 152), (117, 118, 150, 149), (114, 115, 147, 146), (111, 112, 144, 143), (108, 109, 141, 140), (105, 106, 138, 137), (102, 103, 135, 134), (99, 100, 132, 131), (96, 97, 129, 128), (125, 126, 158, 157), (122, 123, 155, 154), (119, 120, 152, 151), (116, 117, 149, 148), (113, 114, 146, 145), (110, 111, 143, 142), (107, 108, 140, 139), (104, 105, 137, 136), (101, 102, 134, 133), (98, 99, 131, 130), (127, 96, 128, 159), (124, 125, 157, 156), (121, 122, 154, 153), (118, 119, 151, 150), (115, 116, 148, 147), (112, 113, 145, 144), (109, 110, 142, 141), (106, 107, 139, 138), (173, 174, 206, 205), (135, 136, 168, 167), (132, 133, 165, 164), (129, 130, 162, 161), (158, 159, 191, 190), (155, 156, 188, 187), (152, 153, 185, 184), (149, 150, 182, 181), (146, 147, 179, 178), (143, 144, 176, 175), (140, 141, 173, 172), (137, 138, 170, 169), (134, 135, 167, 166), (131, 132, 164, 163), (128, 129, 161, 160), (157, 158, 190, 189), (154, 155, 187, 186), (151, 152, 184, 183), (148, 149, 181, 180), (145, 146, 178, 177), (142, 143, 175, 174), (139, 140, 172, 171), (136, 137, 169, 168), (133, 134, 166, 165), (130, 131, 163, 162), (159, 128, 160, 191), (156, 157, 189, 188), (153, 154, 186, 185), (150, 151, 183, 182), (147, 148, 180, 179), (144, 145, 177, 176), (141, 142, 174, 173), (208, 209, 241, 240), (170, 171, 203, 202), (167, 168, 200, 199), (164, 165, 197, 196), (161, 162, 194, 193), (190, 191, 223, 222), (187, 188, 220, 219), (184, 185, 217, 216), (181, 182, 214, 213), (178, 179, 211, 210), (175, 176, 208, 207), (172, 173, 205, 204), (169, 170, 202, 201), (166, 167, 199, 198), (163, 164, 196, 195), (160, 161, 193, 192), (189, 190, 222, 221), (186, 187, 219, 218), (183, 184, 216, 215), (180, 181, 213, 212), (177, 178, 210, 209), (174, 175, 207, 206), (171, 172, 204, 203), (168, 169, 201, 200), (165, 166, 198, 197), (162, 163, 195, 194), (191, 160, 192, 223), (188, 189, 221, 220), (185, 186, 218, 217), (182, 183, 215, 214), (179, 180, 212, 211), (176, 177, 209, 208), (243, 244, 276, 275), (205, 206, 238, 237), (202, 203, 235, 234), (199, 200, 232, 231), (196, 197, 229, 228), (193, 194, 226, 225), (222, 223, 255, 254), (219, 220, 252, 251), (216, 217, 249, 248), (213, 214, 246, 245), (210, 211, 243, 242), (207, 208, 240, 239), (204, 205, 237, 236), (201, 202, 234, 233), (198, 199, 231, 230), (195, 196, 228, 227), (192, 193, 225, 224), (221, 222, 254, 253), (218, 219, 251, 250), (215, 216, 248, 247), (212, 213, 245, 244), (209, 210, 242, 241), (206, 207, 239, 238), (203, 204, 236, 235), (200, 201, 233, 232), (197, 198, 230, 229), (194, 195, 227, 226), (223, 192, 224, 255), (220, 221, 253, 252), (217, 218, 250, 249), (214, 215, 247, 246), (211, 212, 244, 243), (278, 279, 311, 310), (240, 241, 273, 272), (237, 238, 270, 269), (234, 235, 267, 266), (231, 232, 264, 263), (228, 229, 261, 260), (225, 226, 258, 257), (254, 255, 287, 286), (251, 252, 284, 283), (248, 249, 281, 280), (245, 246, 278, 277), (242, 243, 275, 274), (239, 240, 272, 271), (236, 237, 269, 268), (233, 234, 266, 265), (230, 231, 263, 262), (227, 228, 260, 259), (224, 225, 257, 256), (253, 254, 286, 285), (250, 251, 283, 282), (247, 248, 280, 279), (244, 245, 277, 276), (241, 242, 274, 273), (238, 239, 271, 270), (235, 236, 268, 267), (232, 233, 265, 264), (229, 230, 262, 261), (226, 227, 259, 258), (255, 224, 256, 287), (252, 253, 285, 284), (249, 250, 282, 281), (246, 247, 279, 278), (313, 314, 346, 345), (275, 276, 308, 307), (272, 273, 305, 304), (269, 270, 302, 301), (266, 267, 299, 298), (263, 264, 296, 295), (260, 261, 293, 292), (257, 258, 290, 289), (286, 287, 319, 318), (283, 284, 316, 315), (280, 281, 313, 312), (277, 278, 310, 309), (274, 275, 307, 306), (271, 272, 304, 303), (268, 269, 301, 300), (265, 266, 298, 297), (262, 263, 295, 294), (259, 260, 292, 291), (256, 257, 289, 288), (285, 286, 318, 317), (282, 283, 315, 314), (279, 280, 312, 311), (276, 277, 309, 308), (273, 274, 306, 305), (270, 271, 303, 302), (267, 268, 300, 299), (264, 265, 297, 296), (261, 262, 294, 293), (258, 259, 291, 290), (287, 256, 288, 319), (284, 285, 317, 316), (281, 282, 314, 313), (320, 321, 322, 323, 324, 325, 326, 327, 328, 329, 330, 331, 332, 333, 334, 335, 336, 337, 338, 339, 340, 341, 342, 343, 344, 345, 346, 347, 348, 349, 350, 351), (310, 311, 343, 342), (307, 308, 340, 339), (304, 305, 337, 336), (301, 302, 334, 333), (298, 299, 331, 330), (295, 296, 328, 327), (292, 293, 325, 324), (289, 290, 322, 321), (318, 319, 351, 350), (315, 316, 348, 347), (312, 313, 345, 344), (309, 310, 342, 341), (306, 307, 339, 338), (303, 304, 336, 335), (300, 301, 333, 332), (297, 298, 330, 329), (294, 295, 327, 326), (291, 292, 324, 323), (288, 289, 321, 320), (317, 318, 350, 349), (314, 315, 347, 346), (311, 312, 344, 343), (308, 309, 341, 340), (305, 306, 338, 337), (302, 303, 335, 334), (299, 300, 332, 331), (296, 297, 329, 328), (293, 294, 326, 325), (290, 291, 323, 322), (319, 288, 320, 351), (316, 317, 349, 348), (352, 383, 415, 384), (43, 41, 372, 373), (41, 39, 371, 372), (39, 37, 370, 371), (37, 35, 369, 370), (35, 33, 368, 369), (33, 31, 367, 368), (31, 29, 366, 367), (29, 27, 365, 366), (27, 25, 364, 365), (25, 23, 363, 364), (23, 21, 362, 363), (21, 19, 361, 362), (19, 17, 360, 361), (17, 15, 359, 360), (15, 13, 358, 359), (13, 11, 357, 358), (11, 9, 356, 357), (9, 7, 355, 356), (7, 5, 354, 355), (5, 3, 353, 354), (1, 63, 383, 352), (63, 61, 382, 383), (61, 59, 381, 382), (59, 57, 380, 381), (57, 55, 379, 380), (55, 53, 378, 379), (53, 51, 377, 378), (51, 49, 376, 377), (49, 47, 375, 376), (47, 45, 374, 375), (3, 1, 352, 353), (384, 415, 447, 416), (381, 380, 412, 413), (378, 377, 409, 410), (375, 374, 406, 407), (372, 371, 403, 404), (369, 368, 400, 401), (366, 365, 397, 398), (363, 362, 394, 395), (360, 359, 391, 392), (357, 356, 388, 389), (354, 353, 385, 386), (383, 382, 414, 415), (380, 379, 411, 412), (377, 376, 408, 409), (374, 373, 405, 406), (371, 370, 402, 403), (368, 367, 399, 400), (365, 364, 396, 397), (362, 361, 393, 394), (359, 358, 390, 391), (356, 355, 387, 388), (353, 352, 384, 385), (382, 381, 413, 414), (379, 378, 410, 411), (376, 375, 407, 408), (373, 372, 404, 405), (370, 369, 401, 402), (367, 366, 398, 399), (364, 363, 395, 396), (361, 360, 392, 393), (358, 357, 389, 390), (355, 354, 386, 387), (417, 416, 447, 446, 445, 444, 443, 442, 441, 440, 439, 438, 437, 436, 435, 434, 433, 432, 431, 430, 429, 428, 427, 426, 425, 424, 423, 422, 421, 420, 419, 418), (413, 412, 444, 445), (410, 409, 441, 442), (407, 406, 438, 439), (404, 403, 435, 436), (401, 400, 432, 433), (398, 397, 429, 430), (395, 394, 426, 427), (392, 391, 423, 424), (389, 388, 420, 421), (386, 385, 417, 418), (415, 414, 446, 447), (412, 411, 443, 444), (409, 408, 440, 441), (406, 405, 437, 438), (403, 402, 434, 435), (400, 399, 431, 432), (397, 396, 428, 429), (394, 393, 425, 426), (391, 390, 422, 423), (388, 387, 419, 420), (385, 384, 416, 417), (414, 413, 445, 446), (411, 410, 442, 443), (408, 407, 439, 440), (405, 404, 436, 437), (402, 401, 433, 434), (399, 398, 430, 431), (396, 395, 427, 428), (393, 392, 424, 425), (390, 389, 421, 422), (387, 386, 418, 419)])
me_cylinder.use_remesh_preserve_volume = False
me_cylinder.use_remesh_preserve_attributes = False
me_cylinder.use_mirror_vertex_groups = False
me_cylinder.update()
arm_armature = bpy.data.armatures.new('Armature')  # bones are not reproduced

# ---- objects
ob_armature = bpy.data.objects.new('Armature', arm_armature)
ob_cube = bpy.data.objects.new('Cube', me_cube)
ob_cube_001 = bpy.data.objects.new('Cube.001', me_cube_001)
ob_cylinder = bpy.data.objects.new('Cylinder', me_cylinder)
ob_lamp = bpy.data.objects.new('Lamp', light_lamp)
ob_camera = bpy.data.objects.new('Camera', cam_camera)

# ---- transforms, parenting, visibility, modifiers, constraints
ob_armature.location = (-3.925, -0.1049, -1.153)
ob_armature.lineart.crease_threshold = 0.0
ob_cube.parent = ob_armature
ob_cube.matrix_parent_inverse = Matrix(((1.0, 0.0, 0.0, 3.925), (0.0, 1.0, 0.0, 0.1049), (0.0, 0.0, 1.0, 1.153), (0.0, 0.0, 0.0, 1.0)))
ob_cube.location = (-1.286, -1.43e-07, 1.064)
ob_cube.scale = (0.5018, 0.5018, 0.5018)
ob_cube.lock_rotations_4d = False
ob_cube.empty_display_type = 'ARROWS'
ob_cube.lineart.crease_threshold = 0.0
_vg = ob_cube.vertex_groups.new(name='Bone')
_vg.add([0, 1, 2, 3, 4, 5, 6, 7, 8, 9, 10, 11, 12, 13, 14, 15, 16, 17, 18, 19, 20, 21, 22, 23, 24, 25, 26, 27, 28, 29, 30, 31, 32, 33, 34, 35, 36, 37, 38, 39, 40, 41, 42, 43, 44, 45, 46, 47, 48, 49, 50, 51, 52, 53, 54, 55, 56, 57, 58, 59, 60, 61, 62, 63, 64, 65, 66, 67, 68, 69, 70, 71, 72, 73, 74, 75, 76, 77, 78, 79, 80, 81, 82, 83, 84, 85, 86, 87, 88, 89, 90, 91, 92, 93, 94, 95, 96, 97, 98, 99, 100, 101, 102, 103, 104, 105, 106, 107, 108, 109, 110, 111, 112, 113, 114, 115, 116, 117, 118, 119, 120, 121, 122, 123, 124, 125, 126, 127, 128, 129, 130, 131, 132, 133, 134, 135, 136, 137, 138, 139, 140, 141, 142, 143, 144, 145, 146, 147, 148, 149, 150, 151, 152, 153, 154, 155, 156, 157, 158, 159, 160, 161, 162, 163, 164, 165, 166, 167, 168, 169, 170, 171, 172, 173, 174, 175, 176, 177, 178, 179, 180, 181, 182, 183, 184, 185, 186, 187, 188, 189, 190, 191, 192, 193, 194, 195, 196, 197, 198, 199, 200, 201, 202, 203, 204, 205, 206, 207, 208, 209, 210, 211, 212, 213, 214, 215, 216, 217, 218, 219, 220, 221, 222, 223, 224, 225, 226, 227, 228, 229, 230, 231, 232, 233, 234, 235, 236, 237, 238, 239, 240, 241, 242, 243, 244, 245, 246, 247, 248, 249, 250, 251, 252, 253, 254, 255, 256, 257, 258, 259, 260, 261, 262, 263, 264, 265, 266, 267, 268, 269, 270, 271, 272, 273, 274, 275, 276, 277, 278, 279, 280, 281, 282, 283, 284, 285, 286, 287, 288, 289, 290, 291, 292, 293, 294, 295, 296, 297, 298, 299, 300, 301, 302, 303, 304, 305, 306, 307, 308, 309], 1.0, 'REPLACE')
_vg = ob_cube.vertex_groups.new(name='Bone.001')
_vg = ob_cube.vertex_groups.new(name='Bone.002')
_m = ob_cube.modifiers.new('Armature', 'ARMATURE')
_m.object = ob_armature
ob_cube_001.parent = ob_armature
ob_cube_001.matrix_parent_inverse = Matrix(((1.0, 0.0, 0.0, 3.925), (0.0, 1.0, 0.0, 0.1049), (0.0, 0.0, 1.0, 1.153), (0.0, 0.0, 0.0, 1.0)))
ob_cube_001.location = (-1.299, -1.43e-07, 1.064)
ob_cube_001.scale = (0.5018, 0.5018, 0.5018)
ob_cube_001.lock_rotations_4d = False
ob_cube_001.empty_display_type = 'ARROWS'
ob_cube_001.lineart.crease_threshold = 0.0
_vg = ob_cube_001.vertex_groups.new(name='Bone')
_vg = ob_cube_001.vertex_groups.new(name='Bone.001')
_vg = ob_cube_001.vertex_groups.new(name='Bone.002')
_vg.add([0, 1, 2, 3, 4, 5, 6, 7, 8, 9, 10, 11, 12, 13, 14, 15, 16, 17, 18, 19, 20, 21, 22, 23, 24, 25, 26, 27, 28, 29, 30, 31, 32, 33, 34, 35, 36, 37, 38, 39, 40, 41, 42, 43, 44, 45, 46, 47, 48, 49, 50, 51, 52, 53, 54, 55, 56, 57, 58, 59, 60, 61, 62, 63, 64, 65, 66, 67, 68, 69, 70, 71, 72, 73, 74, 75, 76, 77, 78, 79, 80, 81, 82, 83, 84, 85, 86, 87, 88, 89, 90, 91, 92, 93, 94, 95, 96, 97, 98, 99, 100, 101, 102, 103, 104, 105, 106, 107, 108, 109, 110, 111, 112, 113, 114, 115, 116, 117, 118, 119, 120, 121, 122, 123, 124, 125, 126, 127, 128, 129, 130, 131, 132, 133, 134, 135, 136, 137, 138, 139, 140, 141, 142, 143, 144, 145, 146, 147, 148, 149, 150, 151, 152, 153, 154, 155, 156, 157, 158, 159, 160, 161, 162, 163, 164, 165, 166, 167, 168, 169, 170, 171, 172, 173, 174, 175, 176, 177, 178, 179, 180, 181, 182, 183, 184, 185, 186, 187, 188, 189, 190, 191, 192, 193, 194, 195, 196, 197, 198, 199, 200, 201, 202, 203, 204, 205, 206, 207, 208, 209, 210, 211, 212, 213, 214, 215, 216, 217, 218, 219, 220, 221, 222, 223, 224, 225, 226, 227, 228, 229, 230, 231, 232, 233, 234, 235, 236, 237, 238, 239, 240, 241, 242, 243, 244, 245, 246, 247, 248, 249, 250, 251, 252, 253, 254, 255, 256, 257, 258, 259, 260, 261, 262, 263, 264, 265, 266, 267, 268, 269, 270, 271, 272, 273, 274, 275, 276, 277, 278, 279, 280, 281, 282, 283, 284, 285, 286, 287, 288, 289, 290, 291, 292, 293, 294, 295, 296, 297, 298, 299, 300, 301, 302, 303, 304, 305, 306, 307, 308, 309, 310, 311, 312, 313, 314, 315, 316, 317, 318, 319], 1.0, 'REPLACE')
_m = ob_cube_001.modifiers.new('Armature', 'ARMATURE')
_m.object = ob_armature
ob_cylinder.parent = ob_armature
ob_cylinder.matrix_parent_inverse = Matrix(((1.0, 0.0, 0.0, 3.925), (0.0, 1.0, 0.0, 0.1049), (0.0, 0.0, 1.0, 1.153), (0.0, 0.0, 0.0, 1.0)))
ob_cylinder.location = (1.378, -2.157e-07, 1.28)
ob_cylinder.rotation_euler = (-1.344e-07, 1.571, 0.0)
ob_cylinder.scale = (0.3589, 0.3589, 0.3589)
ob_cylinder.lineart.crease_threshold = 0.0
_vg = ob_cylinder.vertex_groups.new(name='Bone')
_vg.add([0, 1, 2, 3, 4, 5, 6, 7, 8, 9, 10, 11, 12, 13, 14, 15, 16, 17, 18, 19, 20, 21, 22, 23, 24, 25, 26, 27, 28, 29, 30, 31, 32, 33, 34, 35, 36, 37, 38, 39, 40, 41, 42, 43, 44, 45, 46, 47, 48, 49, 50, 51, 52, 53, 54, 55, 56, 57, 58, 59, 60, 61, 62, 63, 64, 65, 66, 67, 68, 69, 70, 71, 72, 73, 74, 75, 76, 77, 78, 79, 80, 81, 82, 83, 84, 85, 86, 87, 88, 89, 90, 91, 92, 93, 94, 95, 96, 97, 98, 99, 100, 101, 102, 103, 104, 105, 106, 107, 108, 109, 110, 111, 112, 113, 114, 115, 116, 117, 118, 119, 120, 121, 122, 123, 124, 125, 126, 127, 128, 129, 130, 131, 132, 133, 134, 135, 136, 137, 138, 139, 140, 141, 142, 143, 144, 145, 146, 147, 148, 149, 150, 151, 152, 153, 154, 155, 156, 157, 158, 159, 160, 161, 162, 163, 164, 165, 166, 167, 168, 169, 170, 171, 172, 173, 174, 175, 176, 177, 178, 179, 180, 181, 182, 183, 184, 185, 186, 187, 188, 189, 190, 191, 192, 193, 194, 195, 196, 197, 198, 199, 200, 201, 202, 203, 204, 205, 206, 207, 208, 209, 210, 211, 212, 213, 214, 215, 216, 217, 218, 219, 220, 221, 222, 223, 224, 225, 226, 227, 228, 229, 230, 231, 232, 233, 234, 235, 236, 237, 238, 239, 240, 241, 242, 243, 244, 245, 246, 247, 248, 249, 250, 251, 252, 253, 254, 255, 256, 257, 258, 259, 260, 261, 262, 263, 264, 265, 266, 267, 268, 269, 270, 271, 272, 273, 274, 275, 276, 277, 278, 279, 280, 281, 282, 283, 284, 285, 286, 287, 288, 289, 290, 291, 292, 293, 294, 295, 296, 297, 298, 299, 300, 301, 302, 303, 304, 305, 306, 307, 308, 309, 310, 311, 312, 313, 314, 315, 316, 317, 318, 319, 320, 321, 322, 323, 324, 325, 326, 327, 328, 329, 330, 331, 332, 333, 334, 335, 336, 337, 338, 339, 340, 341, 342, 343, 344, 345, 346, 347, 348, 349, 350, 351, 352, 353, 354, 355, 356, 357, 358, 359, 360, 361, 362, 363, 364, 365, 366, 367, 368, 369, 370, 371, 372, 373, 374, 375, 376, 377, 378, 379, 380, 381, 382, 383, 384, 385, 386, 387, 388, 389, 390, 391, 392, 393, 394, 395, 396, 397, 398, 399, 400, 401, 402, 403, 404, 405, 406, 407, 408, 409, 410, 411, 412, 413, 414, 415, 416, 417, 418, 419, 420, 421, 422, 423, 424, 425, 426, 427, 428, 429, 430, 431, 432, 433, 434, 435, 436, 437, 438, 439, 440, 441, 442, 443, 444, 445, 446, 447], 1.0, 'REPLACE')
_vg = ob_cylinder.vertex_groups.new(name='Bone.001')
_vg = ob_cylinder.vertex_groups.new(name='Bone.002')
_m = ob_cylinder.modifiers.new('Armature', 'ARMATURE')
_m.object = ob_armature
ob_lamp.location = (4.076, 1.005, 5.904)
ob_lamp.rotation_euler = (0.6503, 0.05522, 1.866)
ob_lamp.lock_rotations_4d = False
ob_lamp.empty_display_type = 'ARROWS'
ob_lamp.color = (0.0, 0.0, 0.0, 0.0)
ob_lamp.lineart.crease_threshold = 0.0
ob_camera.location = (7.481, -6.508, 5.344)
ob_camera.rotation_euler = (1.109, 0.01082, 0.8149)
ob_camera.lock_rotations_4d = False
ob_camera.empty_display_type = 'ARROWS'
ob_camera.color = (0.0, 0.0, 0.0, 0.0)
ob_camera.display_type = 'WIRE'
ob_camera.lineart.crease_threshold = 0.0

# ---- collection membership
col_collection_1.objects.link(ob_armature)
col_collection_1.objects.link(ob_cube)
col_collection_1.objects.link(ob_cube_001)
col_collection_1.objects.link(ob_cylinder)
col_collection_1.objects.link(ob_lamp)
col_collection_1.objects.link(ob_camera)

# ---- scene / render settings (as saved in the file)
scene.camera = ob_camera
scene.frame_start = 1; scene.frame_end = 250; scene.frame_set(25)
scene.render.engine = 'BLENDER_EEVEE_NEXT'
scene.render.image_settings.color_mode = 'RGB'
scene.render.image_settings.compression = 90
scene.render.resolution_percentage = 50
scene.render.dither_intensity = 0.0
scene.render.bake_margin = 2
scene.render.bake_bias = 0.0
scene.cycles.use_denoising = False
scene.cycles.samples = 10
scene.cycles.sampling_pattern = 'TABULATED_SOBOL'
scene.cycles.light_sampling_threshold = 0.0
scene.cycles.use_adaptive_sampling = False
scene.cycles.use_light_tree = False
scene.cycles.blur_glossy = 0.0
scene.cycles.volume_bounces = 1
scene.cycles.pixel_filter_type = 'GAUSSIAN'
scene.cycles.sample_clamp_indirect = 0.0
scene.view_settings.view_transform = 'Standard'
bpy.context.view_layer.update()
